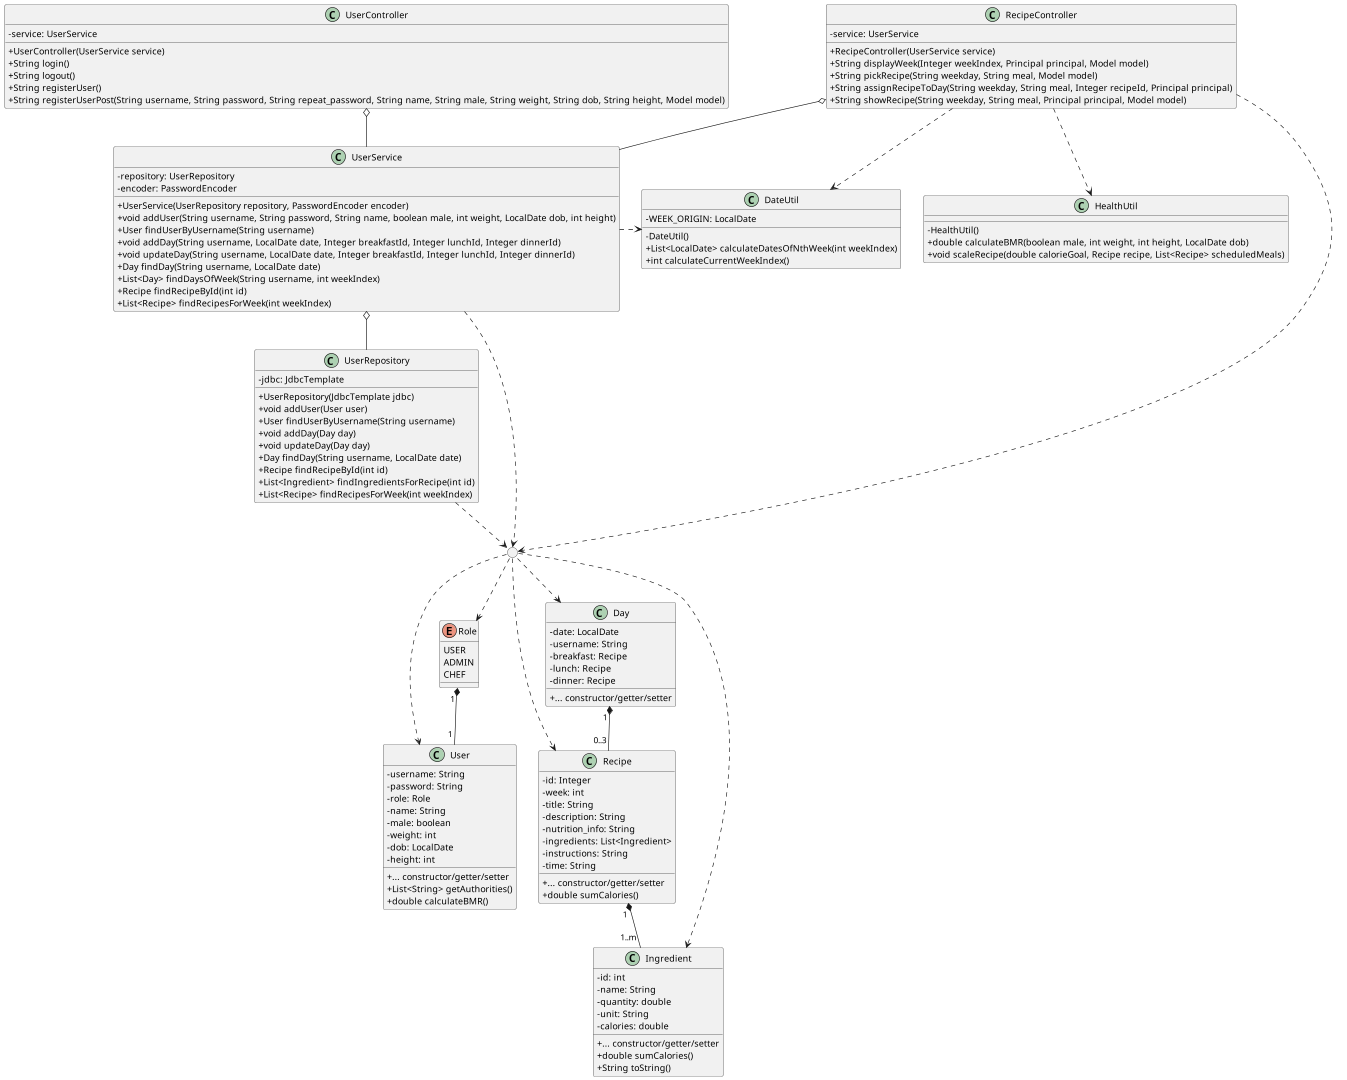

The diagram above was rendered by PlantUML. Its source (embedded in the PNG):
@startuml
scale 1920*1080
skinparam classAttributeIconSize 0
enum Role {
	USER
	ADMIN
	CHEF
}
class User {
	- username: String
	- password: String
	- role: Role
	- name: String
	- male: boolean
	- weight: int
	- dob: LocalDate
	- height: int
	{method} + ... constructor/getter/setter
	+ List<String> getAuthorities()
	+ double calculateBMR()
}
class Day {
	- date: LocalDate
	- username: String
	- breakfast: Recipe
	- lunch: Recipe
	- dinner: Recipe
	{method} + ... constructor/getter/setter
}
class Recipe {
	- id: Integer
	- week: int
	- title: String
	- description: String
	- nutrition_info: String
	- ingredients: List<Ingredient>
	- instructions: String
	- time: String
	{method} + ... constructor/getter/setter
	+ double sumCalories()
}
class Ingredient {
	- id: int
	- name: String
	- quantity: double
	- unit: String
	- calories: double
	{method} + ... constructor/getter/setter
	+ double sumCalories()
	+ String toString()
}
class UserController {
	- service: UserService
	+ UserController(UserService service)
	+ String login()
	+ String logout()
	+ String registerUser()
	+ String registerUserPost(String username, String password, String repeat_password, String name, String male, String weight, String dob, String height, Model model)
}
class RecipeController {
	- service: UserService
	+ RecipeController(UserService service)
	+ String displayWeek(Integer weekIndex, Principal principal, Model model)
	+ String pickRecipe(String weekday, String meal, Model model)
	+ String assignRecipeToDay(String weekday, String meal, Integer recipeId, Principal principal)
	+ String showRecipe(String weekday, String meal, Principal principal, Model model)
}
class UserService {
	- repository: UserRepository
	- encoder: PasswordEncoder
	+ UserService(UserRepository repository, PasswordEncoder encoder)
	+ void addUser(String username, String password, String name, boolean male, int weight, LocalDate dob, int height)
	+ User findUserByUsername(String username)
	+ void addDay(String username, LocalDate date, Integer breakfastId, Integer lunchId, Integer dinnerId)
	+ void updateDay(String username, LocalDate date, Integer breakfastId, Integer lunchId, Integer dinnerId)
	+ Day findDay(String username, LocalDate date)
	+ List<Day> findDaysOfWeek(String username, int weekIndex)
	+ Recipe findRecipeById(int id)
	+ List<Recipe> findRecipesForWeek(int weekIndex)
}
class UserRepository {
	- jdbc: JdbcTemplate
	+ UserRepository(JdbcTemplate jdbc)
	+ void addUser(User user)
	+ User findUserByUsername(String username)
	+ void addDay(Day day)
	+ void updateDay(Day day)
	+ Day findDay(String username, LocalDate date)
	+ Recipe findRecipeById(int id)
	+ List<Ingredient> findIngredientsForRecipe(int id)
	+ List<Recipe> findRecipesForWeek(int weekIndex)
}
class HealthUtil {
	- HealthUtil()
	+ double calculateBMR(boolean male, int weight, int height, LocalDate dob)
	+ void scaleRecipe(double calorieGoal, Recipe recipe, List<Recipe> scheduledMeals)
}
class DateUtil {
	- WEEK_ORIGIN: LocalDate
	- DateUtil()
	+ List<LocalDate> calculateDatesOfNthWeek(int weekIndex)
	+ int calculateCurrentWeekIndex()
}

circle " " as entities

' Controller, Service, Repository
UserController o-- UserService
UserService o-- UserRepository
RecipeController o-- UserService

' Util
RecipeController ..> DateUtil
RecipeController ..> HealthUtil
UserService .r.> DateUtil

' Entities
entities ..> User
entities ..> Role
entities ..> Day
entities ..> Recipe
entities ..> Ingredient
Role " 1 " *-- " 1 " User
Day " 1 " *-- " 0..3 " Recipe
Recipe " 1 " *-- " 1..m " Ingredient
RecipeController ..> entities
UserService ..> entities
UserRepository ..> entities

' Improved placement
User -r[hidden]-- Recipe
@enduml